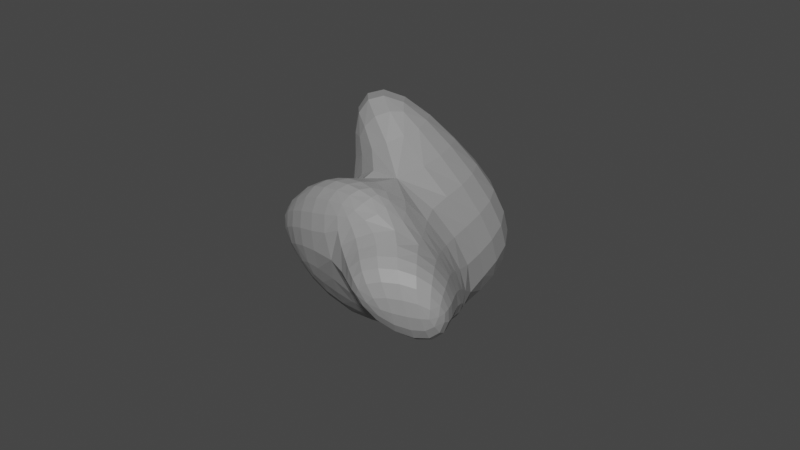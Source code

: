 # Source: rock4.blend  (saved by Blender 3.3.6; exported with 4.5.12 LTS)
import bpy
from mathutils import Matrix  # noqa: F401  (used for matrix-valued properties, if any)

bpy.ops.wm.read_factory_settings(use_empty=True)
scene = bpy.context.scene
scene.name = 'Scene'

# ---- collections
col_collection = bpy.data.collections.new('Collection'); scene.collection.children.link(col_collection)

# ---- materials (node trees are filled in below, after node groups)
mat_rock = bpy.data.materials.new('Rock')
mat_rock.use_transparent_shadow = False

# ---- material node trees
mat_rock.use_nodes = True; mat_rock.node_tree.nodes.clear()
_N = mat_rock.node_tree.nodes; _L = mat_rock.node_tree.links
n0 = _N.new('ShaderNodeBsdfPrincipled'); n0.name = 'Principled BSDF'; n0.location = (10, 300)
n0.distribution = 'GGX'
n0.subsurface_method = 'RANDOM_WALK_SKIN'
n0.inputs[0].default_value = (0.3108, 0.3108, 0.3108, 1.0)
n0.inputs[3].default_value = 1.45
n0.inputs[27].default_value = (0.0, 0.0, 0.0, 1.0)
n0.inputs[28].default_value = 1.0
n1 = _N.new('ShaderNodeOutputMaterial'); n1.name = 'Material Output'; n1.location = (300, 300)
_L.new(n0.outputs[0], n1.inputs[0])
n1.is_active_output = True

# ---- world
world_world = bpy.data.worlds.new('World'); scene.world = world_world
world_world.use_nodes = True; world_world.node_tree.nodes.clear()
_N = world_world.node_tree.nodes; _L = world_world.node_tree.links
n0 = _N.new('ShaderNodeOutputWorld'); n0.name = 'World Output'; n0.location = (300, 300)
n1 = _N.new('ShaderNodeBackground'); n1.name = 'Background'; n1.location = (10, 300)
n1.inputs[0].default_value = (0.05088, 0.05088, 0.05088, 1.0)
_L.new(n1.outputs[0], n0.inputs[0])
n0.is_active_output = True
world_world.color = (0.05088, 0.05088, 0.05088)
world_world.use_sun_shadow = False
world_world.sun_shadow_jitter_overblur = 0.0

# ---- meshes
me_plane_004 = bpy.data.meshes.new('Plane.004')
me_plane_004.from_pydata([(-0.6097, 0.59, 0.5406), (-0.5619, -0.3567, 0.1699), (0.02135, -0.451, 0.0761), (0.5648, 0.3588, 0.1726), (-0.3613, 0.5646, 0.1742), (-0.451, -0.02135, 0.8176), (0.3588, -0.5648, 0.7212), (0.006878, 0.8304, 0.5333), (0.6466, 0.5072, 0.6101), (0.6129, -0.5869, 0.3534), (-0.5869, -0.6129, 0.5403), (0.8395, 5.588e-09, 0.4469), (-0.8395, -5.588e-09, 0.4469), (7.451e-09, -0.8395, 0.4469), (-0.5929, 0.8071, 1.381), (-0.4343, 0.1958, 1.658), (0.3756, -0.3477, 1.561), (0.6634, 0.7244, 1.45), (0.02363, 1.048, 1.374), (0.2052, -0.5002, -0.2297), (0.7968, -0.636, 0.04758), (0.7487, 0.3097, -0.1333), (1.023, -0.04913, 0.141), (-0.7104, -1.238, 1.475)], [], [(4, 2, 1), (5, 6, 23), (12, 10, 5), (9, 13, 2), (2, 4, 3), (3, 11, 22, 21), (10, 6, 5), (0, 5, 15, 14), (7, 0, 14, 18), (11, 9, 20, 22), (3, 8, 11), (6, 9, 11, 8), (12, 0, 4, 1), (7, 8, 3, 4), (1, 10, 12), (12, 5, 0), (13, 10, 1, 2), (4, 0, 7), (13, 9, 6), (13, 6, 10), (15, 17, 18), (16, 17, 15), (15, 18, 14), (6, 8, 17, 16), (8, 7, 18, 17), (19, 21, 20), (20, 21, 22), (2, 3, 21, 19), (9, 2, 19, 20), (15, 5, 23), (16, 15, 23), (6, 16, 23)])
_uv = me_plane_004.uv_layers.new(name='UVMap')
_uv.uv.foreach_set('vector', [0.1491, 1.0, 0.5, 0.1397, 0.0, 0.1533, 0.2804, 0.5, 0.6742, 0.2334, 0.2804, 0.5, 0.05401, 0.5, 0.1929, 0.1929, 0.2804, 0.5, 0.8849, 0.1151, 0.5, 0.05401, 0.5, 0.1397, 0.5, 0.1397, 0.1491, 1.0, 1.0, 0.8484, 1.0, 0.8484, 0.946, 0.5, 0.946, 0.5, 1.0, 0.8484, 0.1929, 0.1929, 0.6742, 0.2334, 0.2804, 0.5, 0.1929, 0.8071, 0.2804, 0.5, 0.2804, 0.5, 0.1929, 0.8071, 0.5, 0.9175, 0.1929, 0.8071, 0.1929, 0.8071, 0.5, 0.9175, 0.946, 0.5, 0.8849, 0.1151, 0.8849, 0.1151, 0.946, 0.5, 1.0, 0.8484, 0.8, 0.7551, 0.946, 0.5, 0.6742, 0.2334, 0.8849, 0.1151, 0.946, 0.5, 0.8, 0.7551, 0.05401, 0.5, 0.1929, 0.8071, 0.1491, 1.0, 0.0, 0.1533, 0.5, 0.9175, 0.8, 0.7551, 1.0, 0.8484, 0.1491, 1.0, 0.0, 0.1533, 0.1929, 0.1929, 0.05401, 0.5, 0.05401, 0.5, 0.2804, 0.5, 0.1929, 0.8071, 0.5, 0.05401, 0.1929, 0.1929, 0.0, 0.1533, 0.5, 0.1397, 0.1491, 1.0, 0.1929, 0.8071, 0.5, 0.9175, 0.5, 0.05401, 0.8849, 0.1151, 0.6742, 0.2334, 0.5, 0.05401, 0.6742, 0.2334, 0.1929, 0.1929, 0.2804, 0.5, 0.8, 0.7551, 0.5, 0.9175, 0.6742, 0.2334, 0.8, 0.7551, 0.2804, 0.5, 0.2804, 0.5, 0.5, 0.9175, 0.1929, 0.8071, 0.6742, 0.2334, 0.8, 0.7551, 0.8, 0.7551, 0.6742, 0.2334, 0.8, 0.7551, 0.5, 0.9175, 0.5, 0.9175, 0.8, 0.7551, 0.5, 0.1397, 1.0, 0.8484, 0.8849, 0.1151, 0.8849, 0.1151, 1.0, 0.8484, 0.946, 0.5, 0.5, 0.1397, 1.0, 0.8484, 1.0, 0.8484, 0.5, 0.1397, 0.8849, 0.1151, 0.5, 0.1397, 0.5, 0.1397, 0.8849, 0.1151, 0.2804, 0.5, 0.2804, 0.5, 0.2804, 0.5, 0.6742, 0.2334, 0.2804, 0.5, 0.6742, 0.2334, 0.6742, 0.2334, 0.6742, 0.2334, 0.6742, 0.2334])
me_plane_004.materials.append(mat_rock)
me_plane_004.use_remesh_fix_poles = True
me_plane_004.use_remesh_preserve_attributes = False
me_plane_004.update()

# ---- objects
ob_rock2 = bpy.data.objects.new('Rock2', me_plane_004)

# ---- transforms, parenting, visibility, modifiers, constraints
ob_rock2.location = (0.0, -0.4828, 0.1964)
ob_rock2.rotation_euler = (-1.151, -0.1374, -0.001944)
ob_rock2.scale = (1.411, 1.411, 1.411)
_m = ob_rock2.modifiers.new('Subdivision', 'SUBSURF')

# ---- collection membership
col_collection.objects.link(ob_rock2)

# ---- scene / render settings (as saved in the file)
scene.frame_start = 1; scene.frame_end = 250; scene.frame_set(1)
scene.render.engine = 'BLENDER_EEVEE_NEXT'
scene.cycles.sampling_pattern = 'TABULATED_SOBOL'
scene.cycles.use_light_tree = False
scene.view_settings.view_transform = 'Filmic'
bpy.context.view_layer.update()

# ---- added for rendering (the .blend has no active camera and no usable light): camera, sun
cam_auto = bpy.data.cameras.new('AutoCamera')
cam_auto.lens = 50.0
cam_auto.sensor_width = 36.0
cam_auto.clip_end = 1000.0
ob_auto_camera = bpy.data.objects.new('AutoCamera', cam_auto)
scene.collection.objects.link(ob_auto_camera)
ob_auto_camera.location = (6.12131, -6.89449, 5.59364)
ob_auto_camera.rotation_euler = (1.09748, -7.21219e-08, 0.694738)
scene.camera = ob_auto_camera
light_auto_sun = bpy.data.lights.new('AutoSun', 'SUN')
light_auto_sun.energy = 3.0
light_auto_sun.angle = 0.0523599
ob_auto_sun = bpy.data.objects.new('AutoSun', light_auto_sun)
scene.collection.objects.link(ob_auto_sun)
ob_auto_sun.rotation_euler = (0.872665, 0.174533, 0.523599)
bpy.context.view_layer.update()
